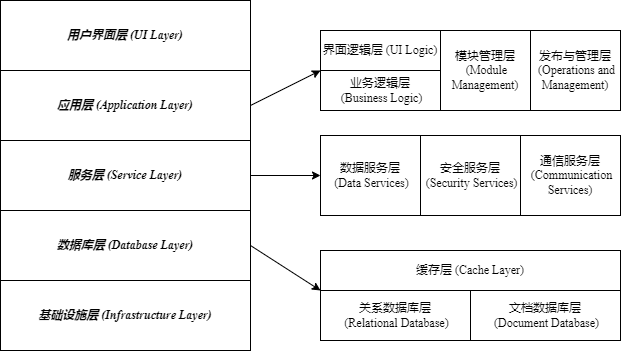

The diagram above was exported from draw.io. Its source (the exported page's mxGraphModel, read from the mxfile embedded in the PNG):
<mxGraphModel dx="794" dy="559" grid="1" gridSize="10" guides="1" tooltips="1" connect="1" arrows="1" fold="1" page="1" pageScale="1" pageWidth="827" pageHeight="1169" math="0" shadow="0">
  <root>
    <mxCell id="0" />
    <mxCell id="1" parent="0" />
    <mxCell id="1_sLSnnPlw_sjy_KlytD-16" value="用户界面层 (UI Layer)" style="rounded=0;whiteSpace=wrap;html=1;fontFamily=Times New Roman;fontStyle=3;fillStyle=auto;fillColor=#FFFFFF;" parent="1" vertex="1">
      <mxGeometry x="40" y="30" width="250" height="70" as="geometry" />
    </mxCell>
    <mxCell id="1_sLSnnPlw_sjy_KlytD-17" value="应用层 (Application Layer)" style="rounded=0;whiteSpace=wrap;html=1;fontFamily=Times New Roman;fontStyle=3;fillStyle=auto;fillColor=#FFFFFF;" parent="1" vertex="1">
      <mxGeometry x="40" y="100" width="250" height="70" as="geometry" />
    </mxCell>
    <mxCell id="1_sLSnnPlw_sjy_KlytD-18" value="服务层 (Service Layer)" style="rounded=0;whiteSpace=wrap;html=1;fontFamily=Times New Roman;fontStyle=3" parent="1" vertex="1">
      <mxGeometry x="40" y="170" width="250" height="70" as="geometry" />
    </mxCell>
    <mxCell id="1_sLSnnPlw_sjy_KlytD-24" value="缓存层 (Cache Layer)" style="rounded=0;whiteSpace=wrap;html=1;fontFamily=Times New Roman;fontStyle=0" parent="1" vertex="1">
      <mxGeometry x="360" y="280" width="300" height="40" as="geometry" />
    </mxCell>
    <mxCell id="1_sLSnnPlw_sjy_KlytD-25" value="数据库层&amp;nbsp;(Database Layer)" style="rounded=0;whiteSpace=wrap;html=1;fontFamily=Times New Roman;fontStyle=3" parent="1" vertex="1">
      <mxGeometry x="40" y="240" width="250" height="70" as="geometry" />
    </mxCell>
    <mxCell id="1_sLSnnPlw_sjy_KlytD-26" value="关系数据库层&lt;br&gt;&amp;nbsp;(Relational Database)" style="rounded=0;whiteSpace=wrap;html=1;fontFamily=Times New Roman;fontStyle=0" parent="1" vertex="1">
      <mxGeometry x="360" y="320" width="150" height="50" as="geometry" />
    </mxCell>
    <mxCell id="1_sLSnnPlw_sjy_KlytD-27" value="文档数据库层&lt;br&gt;&amp;nbsp;(Document Database)" style="rounded=0;whiteSpace=wrap;html=1;fontFamily=Times New Roman;fontStyle=0" parent="1" vertex="1">
      <mxGeometry x="510" y="320" width="150" height="50" as="geometry" />
    </mxCell>
    <mxCell id="1_sLSnnPlw_sjy_KlytD-19" value="基础设施层 (Infrastructure Layer)" style="rounded=0;whiteSpace=wrap;html=1;fontFamily=Times New Roman;fontStyle=3" parent="1" vertex="1">
      <mxGeometry x="40" y="310" width="250" height="70" as="geometry" />
    </mxCell>
    <mxCell id="1_sLSnnPlw_sjy_KlytD-28" value="数据服务层&lt;br&gt;&amp;nbsp;(Data Services)" style="rounded=0;whiteSpace=wrap;html=1;fontFamily=Times New Roman;fontStyle=0" parent="1" vertex="1">
      <mxGeometry x="360" y="165" width="100" height="80" as="geometry" />
    </mxCell>
    <mxCell id="1_sLSnnPlw_sjy_KlytD-29" value="安全服务层&lt;br&gt;&amp;nbsp;(Security Services)" style="rounded=0;whiteSpace=wrap;html=1;fontFamily=Times New Roman;fontStyle=0" parent="1" vertex="1">
      <mxGeometry x="460" y="165" width="100" height="80" as="geometry" />
    </mxCell>
    <mxCell id="1_sLSnnPlw_sjy_KlytD-30" value="通信服务层&lt;br&gt;&amp;nbsp;(Communication Services)" style="rounded=0;whiteSpace=wrap;html=1;fontFamily=Times New Roman;fontStyle=0" parent="1" vertex="1">
      <mxGeometry x="560" y="165" width="100" height="80" as="geometry" />
    </mxCell>
    <mxCell id="1_sLSnnPlw_sjy_KlytD-31" value="界面逻辑层 (UI Logic)" style="rounded=0;whiteSpace=wrap;html=1;fontFamily=Times New Roman;fontStyle=0;fillColor=#FFFFFF;" parent="1" vertex="1">
      <mxGeometry x="360" y="60" width="120" height="40" as="geometry" />
    </mxCell>
    <mxCell id="1_sLSnnPlw_sjy_KlytD-32" value="业务逻辑层&lt;br&gt;&amp;nbsp;(Business Logic)" style="rounded=0;whiteSpace=wrap;html=1;fontFamily=Times New Roman;fontStyle=0;fillColor=#FFFFFF;" parent="1" vertex="1">
      <mxGeometry x="360" y="100" width="120" height="40" as="geometry" />
    </mxCell>
    <mxCell id="1_sLSnnPlw_sjy_KlytD-33" value="模块管理层&lt;br&gt;&amp;nbsp;(Module Management)" style="rounded=0;whiteSpace=wrap;html=1;fontFamily=Times New Roman;fontStyle=0;fillColor=#FFFFFF;" parent="1" vertex="1">
      <mxGeometry x="480" y="60" width="90" height="80" as="geometry" />
    </mxCell>
    <mxCell id="1_sLSnnPlw_sjy_KlytD-34" value="发布与管理层&lt;br&gt;&amp;nbsp;(Operations and Management)" style="rounded=0;whiteSpace=wrap;html=1;fontFamily=Times New Roman;fontStyle=0" parent="1" vertex="1">
      <mxGeometry x="570" y="60" width="90" height="80" as="geometry" />
    </mxCell>
    <mxCell id="1_sLSnnPlw_sjy_KlytD-35" value="" style="endArrow=classic;html=1;rounded=0;exitX=1;exitY=0.5;exitDx=0;exitDy=0;entryX=0;entryY=1;entryDx=0;entryDy=0;fontFamily=Times New Roman;fontStyle=0" parent="1" source="1_sLSnnPlw_sjy_KlytD-25" target="1_sLSnnPlw_sjy_KlytD-24" edge="1">
      <mxGeometry width="50" height="50" relative="1" as="geometry">
        <mxPoint x="310" y="300" as="sourcePoint" />
        <mxPoint x="360" y="250" as="targetPoint" />
      </mxGeometry>
    </mxCell>
    <mxCell id="1_sLSnnPlw_sjy_KlytD-36" value="" style="endArrow=classic;html=1;rounded=0;exitX=1;exitY=0.5;exitDx=0;exitDy=0;entryX=0;entryY=1;entryDx=0;entryDy=0;fontFamily=Times New Roman;fontStyle=0" parent="1" source="1_sLSnnPlw_sjy_KlytD-17" target="1_sLSnnPlw_sjy_KlytD-31" edge="1">
      <mxGeometry width="50" height="50" relative="1" as="geometry">
        <mxPoint x="330" y="70" as="sourcePoint" />
        <mxPoint x="380" y="20" as="targetPoint" />
      </mxGeometry>
    </mxCell>
    <mxCell id="1_sLSnnPlw_sjy_KlytD-37" value="" style="endArrow=classic;html=1;rounded=0;exitX=1;exitY=0.5;exitDx=0;exitDy=0;entryX=0;entryY=0.5;entryDx=0;entryDy=0;fontFamily=Times New Roman;fontStyle=0" parent="1" source="1_sLSnnPlw_sjy_KlytD-18" target="1_sLSnnPlw_sjy_KlytD-28" edge="1">
      <mxGeometry width="50" height="50" relative="1" as="geometry">
        <mxPoint x="710" y="230" as="sourcePoint" />
        <mxPoint x="760" y="180" as="targetPoint" />
      </mxGeometry>
    </mxCell>
  </root>
</mxGraphModel>